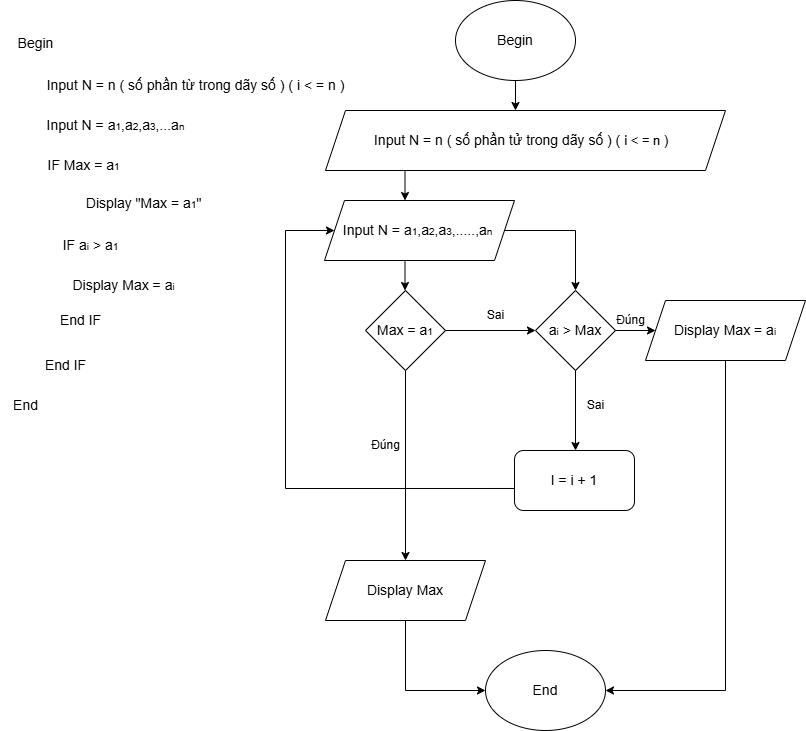

The diagram above was exported from draw.io. Its source (the exported page's mxGraphModel, read from the mxfile embedded in the PNG):
<mxGraphModel dx="1877" dy="522" grid="1" gridSize="10" guides="1" tooltips="1" connect="1" arrows="1" fold="1" page="1" pageScale="1" pageWidth="827" pageHeight="1169" math="0" shadow="0">
  <root>
    <mxCell id="0" />
    <mxCell id="1" parent="0" />
    <mxCell id="q1rcD-JWlMpvem0j9qHx-1" value="&lt;font style=&quot;font-size: 14px;&quot;&gt;Begin&lt;/font&gt;" style="ellipse;whiteSpace=wrap;html=1;" vertex="1" parent="1">
      <mxGeometry x="450" y="30" width="120" height="80" as="geometry" />
    </mxCell>
    <mxCell id="q1rcD-JWlMpvem0j9qHx-2" value="&lt;font style=&quot;font-size: 14px;&quot;&gt;Input N = n ( số phần tử trong dãy số ) (&amp;nbsp;&lt;span style=&quot;font-size: 13px;&quot;&gt;i &amp;lt; = n )&lt;/span&gt;&amp;nbsp;&amp;nbsp;&lt;/font&gt;" style="shape=parallelogram;perimeter=parallelogramPerimeter;whiteSpace=wrap;html=1;fixedSize=1;" vertex="1" parent="1">
      <mxGeometry x="320" y="140" width="400" height="60" as="geometry" />
    </mxCell>
    <mxCell id="q1rcD-JWlMpvem0j9qHx-3" value="&lt;font style=&quot;&quot;&gt;&lt;span style=&quot;font-size: 14px;&quot;&gt;Input N = a&lt;/span&gt;&lt;font style=&quot;font-size: 10px;&quot;&gt;1&lt;/font&gt;&lt;span style=&quot;font-size: 14px;&quot;&gt;,a&lt;/span&gt;&lt;font style=&quot;font-size: 10px;&quot;&gt;2&lt;/font&gt;&lt;span style=&quot;font-size: 14px;&quot;&gt;,a&lt;/span&gt;&lt;font style=&quot;font-size: 10px;&quot;&gt;3&lt;/font&gt;&lt;span style=&quot;font-size: 14px;&quot;&gt;,.....,a&lt;/span&gt;&lt;font style=&quot;font-size: 10px;&quot;&gt;n&amp;nbsp;&lt;/font&gt;&lt;/font&gt;" style="shape=parallelogram;perimeter=parallelogramPerimeter;whiteSpace=wrap;html=1;fixedSize=1;" vertex="1" parent="1">
      <mxGeometry x="319" y="230" width="190" height="60" as="geometry" />
    </mxCell>
    <mxCell id="q1rcD-JWlMpvem0j9qHx-6" value="&lt;font style=&quot;&quot;&gt;&lt;font style=&quot;font-size: 14px;&quot;&gt;a&lt;/font&gt;&lt;font style=&quot;font-size: 10px;&quot;&gt;i&lt;/font&gt;&lt;span style=&quot;font-size: 14px;&quot;&gt; &amp;gt; Max&lt;/span&gt;&lt;/font&gt;" style="rhombus;whiteSpace=wrap;html=1;" vertex="1" parent="1">
      <mxGeometry x="530" y="320" width="80" height="80" as="geometry" />
    </mxCell>
    <mxCell id="q1rcD-JWlMpvem0j9qHx-7" value="&lt;font style=&quot;font-size: 14px;&quot;&gt;Display Max = a&lt;/font&gt;&lt;font style=&quot;font-size: 10px;&quot;&gt;i&lt;/font&gt;" style="shape=parallelogram;perimeter=parallelogramPerimeter;whiteSpace=wrap;html=1;fixedSize=1;" vertex="1" parent="1">
      <mxGeometry x="640" y="330" width="160" height="60" as="geometry" />
    </mxCell>
    <mxCell id="q1rcD-JWlMpvem0j9qHx-8" value="&lt;font style=&quot;font-size: 14px;&quot;&gt;Display Max&lt;/font&gt;" style="shape=parallelogram;perimeter=parallelogramPerimeter;whiteSpace=wrap;html=1;fixedSize=1;" vertex="1" parent="1">
      <mxGeometry x="320" y="590" width="160" height="60" as="geometry" />
    </mxCell>
    <mxCell id="q1rcD-JWlMpvem0j9qHx-11" value="&lt;font style=&quot;font-size: 14px;&quot;&gt;End&lt;/font&gt;" style="ellipse;whiteSpace=wrap;html=1;" vertex="1" parent="1">
      <mxGeometry x="480" y="680" width="120" height="80" as="geometry" />
    </mxCell>
    <mxCell id="q1rcD-JWlMpvem0j9qHx-12" value="" style="endArrow=classic;html=1;rounded=0;exitX=0.5;exitY=1;exitDx=0;exitDy=0;" edge="1" parent="1" source="q1rcD-JWlMpvem0j9qHx-1">
      <mxGeometry width="50" height="50" relative="1" as="geometry">
        <mxPoint x="509.5" y="120" as="sourcePoint" />
        <mxPoint x="510" y="140" as="targetPoint" />
      </mxGeometry>
    </mxCell>
    <mxCell id="q1rcD-JWlMpvem0j9qHx-15" value="" style="endArrow=classic;html=1;rounded=0;" edge="1" parent="1">
      <mxGeometry width="50" height="50" relative="1" as="geometry">
        <mxPoint x="399.5" y="200" as="sourcePoint" />
        <mxPoint x="399.5" y="230" as="targetPoint" />
      </mxGeometry>
    </mxCell>
    <mxCell id="q1rcD-JWlMpvem0j9qHx-16" value="" style="endArrow=classic;html=1;rounded=0;" edge="1" parent="1">
      <mxGeometry width="50" height="50" relative="1" as="geometry">
        <mxPoint x="399.5" y="290" as="sourcePoint" />
        <mxPoint x="399.5" y="320" as="targetPoint" />
      </mxGeometry>
    </mxCell>
    <mxCell id="q1rcD-JWlMpvem0j9qHx-19" value="" style="endArrow=classic;html=1;rounded=0;exitX=0.5;exitY=1;exitDx=0;exitDy=0;entryX=0.5;entryY=0;entryDx=0;entryDy=0;" edge="1" parent="1" source="JfgYtl3f16pnqBZVU3zT-1" target="q1rcD-JWlMpvem0j9qHx-8">
      <mxGeometry width="50" height="50" relative="1" as="geometry">
        <mxPoint x="599.5" y="570" as="sourcePoint" />
        <mxPoint x="599.5" y="600" as="targetPoint" />
      </mxGeometry>
    </mxCell>
    <mxCell id="q1rcD-JWlMpvem0j9qHx-20" value="" style="endArrow=classic;html=1;rounded=0;entryX=0;entryY=0.5;entryDx=0;entryDy=0;" edge="1" parent="1" target="q1rcD-JWlMpvem0j9qHx-11">
      <mxGeometry width="50" height="50" relative="1" as="geometry">
        <mxPoint x="400" y="650" as="sourcePoint" />
        <mxPoint x="399.5" y="670" as="targetPoint" />
        <Array as="points">
          <mxPoint x="400" y="720" />
        </Array>
      </mxGeometry>
    </mxCell>
    <mxCell id="q1rcD-JWlMpvem0j9qHx-22" value="&lt;font style=&quot;font-size: 14px;&quot;&gt;Begin&lt;/font&gt;" style="text;html=1;align=center;verticalAlign=middle;resizable=0;points=[];autosize=1;strokeColor=none;fillColor=none;" vertex="1" parent="1">
      <mxGeometry y="58" width="60" height="30" as="geometry" />
    </mxCell>
    <mxCell id="q1rcD-JWlMpvem0j9qHx-23" value="&lt;font style=&quot;font-size: 14px;&quot;&gt;Input N = n ( số phần từ trong dãy số ) ( i &amp;lt; = n )&lt;/font&gt;" style="text;html=1;align=center;verticalAlign=middle;resizable=0;points=[];autosize=1;strokeColor=none;fillColor=none;" vertex="1" parent="1">
      <mxGeometry x="30" y="100" width="320" height="30" as="geometry" />
    </mxCell>
    <mxCell id="q1rcD-JWlMpvem0j9qHx-24" value="&lt;font style=&quot;&quot;&gt;&lt;span style=&quot;font-size: 14px;&quot;&gt;Input N = a&lt;/span&gt;&lt;font style=&quot;font-size: 10px;&quot;&gt;1&lt;/font&gt;&lt;span style=&quot;font-size: 14px;&quot;&gt;,a&lt;/span&gt;&lt;font style=&quot;font-size: 10px;&quot;&gt;2&lt;/font&gt;&lt;span style=&quot;font-size: 14px;&quot;&gt;,a&lt;/span&gt;&lt;font style=&quot;font-size: 10px;&quot;&gt;3&lt;/font&gt;&lt;span style=&quot;font-size: 14px;&quot;&gt;,...a&lt;/span&gt;&lt;font style=&quot;font-size: 10px;&quot;&gt;n&lt;/font&gt;&lt;/font&gt;" style="text;html=1;align=center;verticalAlign=middle;resizable=0;points=[];autosize=1;strokeColor=none;fillColor=none;" vertex="1" parent="1">
      <mxGeometry x="30" y="140" width="160" height="30" as="geometry" />
    </mxCell>
    <mxCell id="q1rcD-JWlMpvem0j9qHx-25" value="&lt;font style=&quot;font-size: 14px;&quot;&gt;IF Max = a&lt;/font&gt;&lt;font style=&quot;font-size: 10px;&quot;&gt;1&lt;/font&gt;&lt;font style=&quot;font-size: 14px;&quot;&gt;&amp;nbsp;&lt;/font&gt;" style="text;html=1;align=center;verticalAlign=middle;resizable=0;points=[];autosize=1;strokeColor=none;fillColor=none;" vertex="1" parent="1">
      <mxGeometry x="30" y="180" width="100" height="30" as="geometry" />
    </mxCell>
    <mxCell id="q1rcD-JWlMpvem0j9qHx-26" value="&lt;font style=&quot;font-size: 14px;&quot;&gt;Display &quot;Max = a&lt;/font&gt;&lt;font style=&quot;font-size: 10px;&quot;&gt;1&lt;/font&gt;&lt;font style=&quot;font-size: 14px;&quot;&gt;&quot;&amp;nbsp;&lt;/font&gt;" style="text;html=1;align=center;verticalAlign=middle;resizable=0;points=[];autosize=1;strokeColor=none;fillColor=none;" vertex="1" parent="1">
      <mxGeometry x="70" y="218" width="140" height="30" as="geometry" />
    </mxCell>
    <mxCell id="q1rcD-JWlMpvem0j9qHx-27" value="&lt;span style=&quot;font-size: 14px;&quot;&gt;End IF&lt;/span&gt;" style="text;html=1;align=center;verticalAlign=middle;resizable=0;points=[];autosize=1;strokeColor=none;fillColor=none;" vertex="1" parent="1">
      <mxGeometry x="45" y="335" width="60" height="30" as="geometry" />
    </mxCell>
    <mxCell id="rh1tJBgOCbGnE7v0vxeq-1" value="&lt;span style=&quot;font-size: 14px;&quot;&gt;IF a&lt;/span&gt;&lt;font style=&quot;font-size: 10px;&quot;&gt;i&lt;/font&gt;&lt;span style=&quot;font-size: 14px;&quot;&gt;&amp;nbsp;&amp;gt; a&lt;/span&gt;&lt;font style=&quot;font-size: 10px;&quot;&gt;1&lt;/font&gt;" style="text;html=1;align=center;verticalAlign=middle;resizable=0;points=[];autosize=1;strokeColor=none;fillColor=none;" vertex="1" parent="1">
      <mxGeometry x="45" y="260" width="80" height="30" as="geometry" />
    </mxCell>
    <mxCell id="rh1tJBgOCbGnE7v0vxeq-2" value="&lt;span style=&quot;font-size: 14px;&quot;&gt;Display Max = a&lt;/span&gt;&lt;font style=&quot;font-size: 10px;&quot;&gt;i&lt;/font&gt;&lt;span style=&quot;font-size: 14px;&quot;&gt;&amp;nbsp;&lt;/span&gt;" style="text;html=1;align=center;verticalAlign=middle;resizable=0;points=[];autosize=1;strokeColor=none;fillColor=none;" vertex="1" parent="1">
      <mxGeometry x="55" y="300" width="130" height="30" as="geometry" />
    </mxCell>
    <mxCell id="rh1tJBgOCbGnE7v0vxeq-4" value="&lt;font style=&quot;font-size: 14px;&quot;&gt;End IF&lt;/font&gt;" style="text;html=1;align=center;verticalAlign=middle;resizable=0;points=[];autosize=1;strokeColor=none;fillColor=none;" vertex="1" parent="1">
      <mxGeometry x="30" y="380" width="60" height="30" as="geometry" />
    </mxCell>
    <mxCell id="rh1tJBgOCbGnE7v0vxeq-5" value="&lt;font style=&quot;font-size: 14px;&quot;&gt;End&lt;/font&gt;" style="text;html=1;align=center;verticalAlign=middle;resizable=0;points=[];autosize=1;strokeColor=none;fillColor=none;" vertex="1" parent="1">
      <mxGeometry x="-5" y="420" width="50" height="30" as="geometry" />
    </mxCell>
    <mxCell id="JfgYtl3f16pnqBZVU3zT-1" value="&lt;font style=&quot;font-size: 14px;&quot;&gt;Max = a&lt;/font&gt;&lt;font style=&quot;font-size: 10px;&quot;&gt;1&lt;/font&gt;" style="rhombus;whiteSpace=wrap;html=1;" vertex="1" parent="1">
      <mxGeometry x="360" y="320" width="80" height="80" as="geometry" />
    </mxCell>
    <mxCell id="JfgYtl3f16pnqBZVU3zT-2" value="" style="endArrow=classic;html=1;rounded=0;entryX=0;entryY=0.5;entryDx=0;entryDy=0;" edge="1" parent="1" source="q1rcD-JWlMpvem0j9qHx-6" target="q1rcD-JWlMpvem0j9qHx-7">
      <mxGeometry width="50" height="50" relative="1" as="geometry">
        <mxPoint x="580" y="470" as="sourcePoint" />
        <mxPoint x="740" y="440" as="targetPoint" />
      </mxGeometry>
    </mxCell>
    <mxCell id="JfgYtl3f16pnqBZVU3zT-3" value="" style="endArrow=classic;html=1;rounded=0;" edge="1" parent="1">
      <mxGeometry width="50" height="50" relative="1" as="geometry">
        <mxPoint x="440" y="360" as="sourcePoint" />
        <mxPoint x="530" y="360" as="targetPoint" />
      </mxGeometry>
    </mxCell>
    <mxCell id="JfgYtl3f16pnqBZVU3zT-4" value="Đúng" style="text;html=1;align=center;verticalAlign=middle;resizable=0;points=[];autosize=1;strokeColor=none;fillColor=none;" vertex="1" parent="1">
      <mxGeometry x="355" y="460" width="50" height="30" as="geometry" />
    </mxCell>
    <mxCell id="JfgYtl3f16pnqBZVU3zT-5" value="Sai" style="text;html=1;align=center;verticalAlign=middle;resizable=0;points=[];autosize=1;strokeColor=none;fillColor=none;" vertex="1" parent="1">
      <mxGeometry x="470" y="330" width="40" height="30" as="geometry" />
    </mxCell>
    <mxCell id="JfgYtl3f16pnqBZVU3zT-8" value="" style="endArrow=classic;html=1;rounded=0;exitX=1;exitY=0.5;exitDx=0;exitDy=0;entryX=0.5;entryY=0;entryDx=0;entryDy=0;" edge="1" parent="1" source="q1rcD-JWlMpvem0j9qHx-3" target="q1rcD-JWlMpvem0j9qHx-6">
      <mxGeometry width="50" height="50" relative="1" as="geometry">
        <mxPoint x="695" y="270" as="sourcePoint" />
        <mxPoint x="745" y="220" as="targetPoint" />
        <Array as="points">
          <mxPoint x="570" y="260" />
        </Array>
      </mxGeometry>
    </mxCell>
    <mxCell id="8YLqafSAWbmJNJCfkXF3-2" value="Đúng" style="text;html=1;align=center;verticalAlign=middle;resizable=0;points=[];autosize=1;strokeColor=none;fillColor=none;" vertex="1" parent="1">
      <mxGeometry x="600" y="335" width="50" height="30" as="geometry" />
    </mxCell>
    <mxCell id="8YLqafSAWbmJNJCfkXF3-3" value="&lt;font style=&quot;font-size: 14px;&quot;&gt;I = i + 1&lt;/font&gt;" style="rounded=1;whiteSpace=wrap;html=1;" vertex="1" parent="1">
      <mxGeometry x="509" y="480" width="120" height="60" as="geometry" />
    </mxCell>
    <mxCell id="8YLqafSAWbmJNJCfkXF3-4" value="" style="endArrow=classic;html=1;rounded=0;exitX=0.5;exitY=1;exitDx=0;exitDy=0;" edge="1" parent="1" source="q1rcD-JWlMpvem0j9qHx-7">
      <mxGeometry width="50" height="50" relative="1" as="geometry">
        <mxPoint x="550" y="770" as="sourcePoint" />
        <mxPoint x="600" y="720" as="targetPoint" />
        <Array as="points">
          <mxPoint x="720" y="720" />
        </Array>
      </mxGeometry>
    </mxCell>
    <mxCell id="8YLqafSAWbmJNJCfkXF3-5" value="" style="endArrow=classic;html=1;rounded=0;exitX=0.5;exitY=1;exitDx=0;exitDy=0;" edge="1" parent="1" source="q1rcD-JWlMpvem0j9qHx-6">
      <mxGeometry width="50" height="50" relative="1" as="geometry">
        <mxPoint x="520" y="530" as="sourcePoint" />
        <mxPoint x="570" y="480" as="targetPoint" />
      </mxGeometry>
    </mxCell>
    <mxCell id="8YLqafSAWbmJNJCfkXF3-6" value="Sai" style="text;html=1;align=center;verticalAlign=middle;resizable=0;points=[];autosize=1;strokeColor=none;fillColor=none;" vertex="1" parent="1">
      <mxGeometry x="570" y="420" width="40" height="30" as="geometry" />
    </mxCell>
    <mxCell id="8YLqafSAWbmJNJCfkXF3-7" value="" style="endArrow=classic;html=1;rounded=0;exitX=-0.003;exitY=0.633;exitDx=0;exitDy=0;exitPerimeter=0;entryX=0;entryY=0.5;entryDx=0;entryDy=0;" edge="1" parent="1" source="8YLqafSAWbmJNJCfkXF3-3" target="q1rcD-JWlMpvem0j9qHx-3">
      <mxGeometry width="50" height="50" relative="1" as="geometry">
        <mxPoint x="450" y="470" as="sourcePoint" />
        <mxPoint x="280" y="160" as="targetPoint" />
        <Array as="points">
          <mxPoint x="280" y="518" />
          <mxPoint x="280" y="260" />
        </Array>
      </mxGeometry>
    </mxCell>
  </root>
</mxGraphModel>